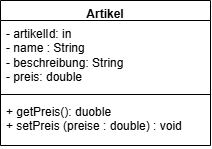

The diagram above was exported from draw.io. Its source (the exported page's mxGraphModel, read from the mxfile embedded in the PNG):
<mxGraphModel dx="745" dy="424" grid="1" gridSize="10" guides="1" tooltips="1" connect="1" arrows="1" fold="1" page="1" pageScale="1" pageWidth="850" pageHeight="1100" math="0" shadow="0">
  <root>
    <mxCell id="0" />
    <mxCell id="1" parent="0" />
    <mxCell id="BODdaA-CIsg3NOLx8W1K-1" parent="1" style="swimlane;fontStyle=1;align=center;verticalAlign=top;childLayout=stackLayout;horizontal=1;startSize=20;horizontalStack=0;resizeParent=1;resizeParentMax=0;resizeLast=0;collapsible=1;marginBottom=0;whiteSpace=wrap;html=1;" value="Artikel" vertex="1">
      <mxGeometry height="145" width="210" x="160" y="100" as="geometry" />
    </mxCell>
    <mxCell id="BODdaA-CIsg3NOLx8W1K-2" parent="BODdaA-CIsg3NOLx8W1K-1" style="text;strokeColor=none;fillColor=none;align=left;verticalAlign=top;spacingLeft=4;spacingRight=4;overflow=hidden;rotatable=0;points=[[0,0.5],[1,0.5]];portConstraint=eastwest;whiteSpace=wrap;html=1;" value="- artikelId: in&lt;div&gt;- name : String&lt;/div&gt;&lt;div&gt;- beschreibung: String&lt;/div&gt;&lt;div&gt;- preis: double&lt;/div&gt;" vertex="1">
      <mxGeometry height="70" width="210" y="20" as="geometry" />
    </mxCell>
    <mxCell id="BODdaA-CIsg3NOLx8W1K-3" parent="BODdaA-CIsg3NOLx8W1K-1" style="line;strokeWidth=1;fillColor=none;align=left;verticalAlign=middle;spacingTop=-1;spacingLeft=3;spacingRight=3;rotatable=0;labelPosition=right;points=[];portConstraint=eastwest;strokeColor=inherit;" value="" vertex="1">
      <mxGeometry height="8" width="210" y="90" as="geometry" />
    </mxCell>
    <mxCell id="BODdaA-CIsg3NOLx8W1K-4" parent="BODdaA-CIsg3NOLx8W1K-1" style="text;strokeColor=none;fillColor=none;align=left;verticalAlign=top;spacingLeft=4;spacingRight=4;overflow=hidden;rotatable=0;points=[[0,0.5],[1,0.5]];portConstraint=eastwest;whiteSpace=wrap;html=1;" value="+ getPreis(): duoble&lt;div&gt;+ setPreis (preise : double) : void&lt;/div&gt;" vertex="1">
      <mxGeometry height="47" width="210" y="98" as="geometry" />
    </mxCell>
  </root>
</mxGraphModel>